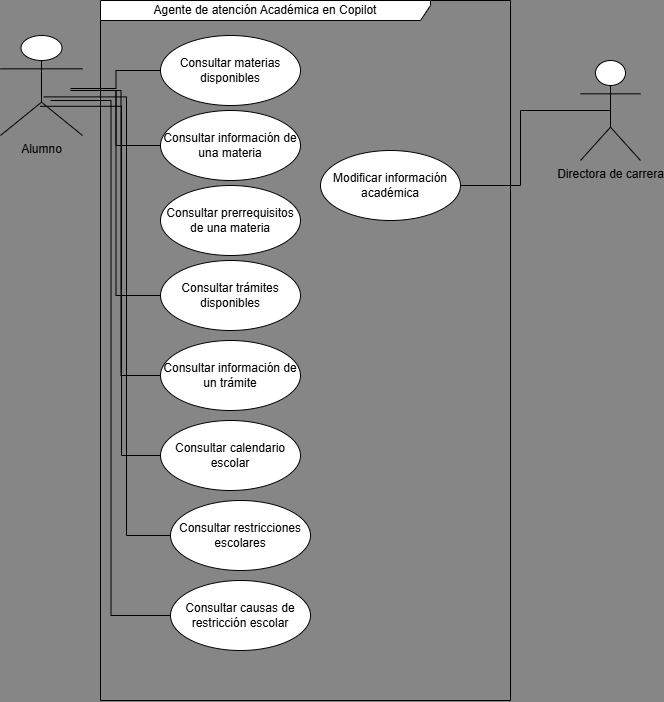

The diagram above was exported from draw.io. Its source (the exported page's mxGraphModel, read from the mxfile embedded in the PNG):
<mxGraphModel dx="984" dy="606" grid="1" gridSize="10" guides="1" tooltips="1" connect="1" arrows="1" fold="1" page="1" pageScale="1" pageWidth="827" pageHeight="1169" background="light-dark(#868686,#FFFFFF)" math="0" shadow="0">
  <root>
    <mxCell id="0" />
    <mxCell id="1" parent="0" />
    <mxCell id="tk_ax8Fz9u1Mt6odmcmS-1" parent="1" style="shape=umlFrame;whiteSpace=wrap;html=1;pointerEvents=0;width=330;height=20;" value="Agente de atención Académica en Copilot" vertex="1">
      <mxGeometry height="700" width="410" x="230" y="200" as="geometry" />
    </mxCell>
    <mxCell id="tk_ax8Fz9u1Mt6odmcmS-2" parent="1" style="shape=umlActor;verticalLabelPosition=bottom;verticalAlign=top;html=1;" value="Alumno" vertex="1">
      <mxGeometry height="100" width="82" x="130" y="235" as="geometry" />
    </mxCell>
    <mxCell id="tk_ax8Fz9u1Mt6odmcmS-3" parent="1" style="shape=umlActor;verticalLabelPosition=bottom;verticalAlign=top;html=1;" value="Directora de carrera" vertex="1">
      <mxGeometry height="100" width="60" x="710" y="260" as="geometry" />
    </mxCell>
    <mxCell id="tk_ax8Fz9u1Mt6odmcmS-4" parent="1" style="ellipse;whiteSpace=wrap;html=1;" value="Consultar materias disponibles" vertex="1">
      <mxGeometry height="70" width="140" x="290" y="235" as="geometry" />
    </mxCell>
    <mxCell id="MtvNLUbnn0Vj_zojq6vi-10" parent="1" style="ellipse;whiteSpace=wrap;html=1;" value="Consultar información de una materia" vertex="1">
      <mxGeometry height="70" width="140" x="290" y="310" as="geometry" />
    </mxCell>
    <mxCell id="MtvNLUbnn0Vj_zojq6vi-11" parent="1" style="ellipse;whiteSpace=wrap;html=1;" value="Consultar trámites disponibles" vertex="1">
      <mxGeometry height="70" width="140" x="290" y="460" as="geometry" />
    </mxCell>
    <mxCell id="MtvNLUbnn0Vj_zojq6vi-12" parent="1" style="ellipse;whiteSpace=wrap;html=1;" value="Consultar información de un trámite" vertex="1">
      <mxGeometry height="70" width="140" x="290" y="540" as="geometry" />
    </mxCell>
    <mxCell id="MtvNLUbnn0Vj_zojq6vi-14" parent="1" style="ellipse;whiteSpace=wrap;html=1;" value="Modificar información académica" vertex="1">
      <mxGeometry height="70" width="140" x="450" y="350" as="geometry" />
    </mxCell>
    <mxCell id="MtvNLUbnn0Vj_zojq6vi-18" edge="1" parent="1" style="endArrow=none;html=1;edgeStyle=orthogonalEdgeStyle;rounded=0;endFill=0;entryX=0;entryY=0.5;entryDx=0;entryDy=0;" target="tk_ax8Fz9u1Mt6odmcmS-4" value="">
      <mxGeometry relative="1" as="geometry">
        <mxPoint x="200" y="288" as="sourcePoint" />
        <mxPoint x="360" y="288" as="targetPoint" />
      </mxGeometry>
    </mxCell>
    <mxCell id="MtvNLUbnn0Vj_zojq6vi-22" edge="1" parent="1" style="endArrow=none;html=1;edgeStyle=orthogonalEdgeStyle;rounded=0;endFill=0;entryX=0;entryY=0.5;entryDx=0;entryDy=0;" target="MtvNLUbnn0Vj_zojq6vi-10" value="">
      <mxGeometry relative="1" as="geometry">
        <mxPoint x="200" y="290" as="sourcePoint" />
        <mxPoint x="330" y="280" as="targetPoint" />
      </mxGeometry>
    </mxCell>
    <mxCell id="MtvNLUbnn0Vj_zojq6vi-25" edge="1" parent="1" style="endArrow=none;html=1;edgeStyle=orthogonalEdgeStyle;rounded=0;endFill=0;entryX=0;entryY=0.5;entryDx=0;entryDy=0;" target="MtvNLUbnn0Vj_zojq6vi-11" value="">
      <mxGeometry relative="1" as="geometry">
        <mxPoint x="200" y="290" as="sourcePoint" />
        <mxPoint x="230" y="470" as="targetPoint" />
      </mxGeometry>
    </mxCell>
    <mxCell id="MtvNLUbnn0Vj_zojq6vi-28" edge="1" parent="1" style="endArrow=none;html=1;edgeStyle=orthogonalEdgeStyle;rounded=0;endFill=0;entryX=0;entryY=0.5;entryDx=0;entryDy=0;" target="MtvNLUbnn0Vj_zojq6vi-12" value="">
      <mxGeometry relative="1" as="geometry">
        <mxPoint x="210" y="290" as="sourcePoint" />
        <mxPoint x="180" y="510" as="targetPoint" />
      </mxGeometry>
    </mxCell>
    <mxCell id="MtvNLUbnn0Vj_zojq6vi-34" edge="1" parent="1" source="tk_ax8Fz9u1Mt6odmcmS-3" style="endArrow=none;html=1;edgeStyle=orthogonalEdgeStyle;rounded=0;endFill=0;entryX=1;entryY=0.5;entryDx=0;entryDy=0;exitX=0.5;exitY=0.5;exitDx=0;exitDy=0;exitPerimeter=0;" target="MtvNLUbnn0Vj_zojq6vi-14" value="">
      <mxGeometry relative="1" as="geometry">
        <mxPoint x="660" y="558" as="sourcePoint" />
        <mxPoint x="750" y="540" as="targetPoint" />
      </mxGeometry>
    </mxCell>
    <mxCell id="MtvNLUbnn0Vj_zojq6vi-37" parent="1" style="ellipse;whiteSpace=wrap;html=1;" value="Consultar calendario escolar" vertex="1">
      <mxGeometry height="70" width="140" x="290" y="620" as="geometry" />
    </mxCell>
    <mxCell id="MtvNLUbnn0Vj_zojq6vi-38" edge="1" parent="1" source="tk_ax8Fz9u1Mt6odmcmS-2" style="endArrow=none;html=1;edgeStyle=orthogonalEdgeStyle;rounded=0;endFill=0;entryX=0;entryY=0.5;entryDx=0;entryDy=0;exitX=0.482;exitY=0.708;exitDx=0;exitDy=0;exitPerimeter=0;" target="MtvNLUbnn0Vj_zojq6vi-37" value="">
      <mxGeometry relative="1" as="geometry">
        <mxPoint x="250" y="510" as="sourcePoint" />
        <mxPoint x="330" y="735" as="targetPoint" />
      </mxGeometry>
    </mxCell>
    <mxCell id="X7dvsdz6zKFpV9784vrQ-1" parent="1" style="ellipse;whiteSpace=wrap;html=1;" value="Consultar prerrequisitos de una materia" vertex="1">
      <mxGeometry height="70" width="140" x="290" y="385" as="geometry" />
    </mxCell>
    <mxCell id="X7dvsdz6zKFpV9784vrQ-2" parent="1" style="ellipse;whiteSpace=wrap;html=1;" value="Consultar restricciones escolares" vertex="1">
      <mxGeometry height="70" width="140" x="300" y="700" as="geometry" />
    </mxCell>
    <mxCell id="X7dvsdz6zKFpV9784vrQ-3" parent="1" style="ellipse;whiteSpace=wrap;html=1;" value="Consultar causas de restricción escolar" vertex="1">
      <mxGeometry height="70" width="140" x="300" y="780" as="geometry" />
    </mxCell>
    <mxCell id="X7dvsdz6zKFpV9784vrQ-4" edge="1" parent="1" source="tk_ax8Fz9u1Mt6odmcmS-2" style="endArrow=none;html=1;edgeStyle=orthogonalEdgeStyle;rounded=0;exitX=0.527;exitY=0.614;exitDx=0;exitDy=0;exitPerimeter=0;entryX=0;entryY=0.5;entryDx=0;entryDy=0;" target="X7dvsdz6zKFpV9784vrQ-2" value="">
      <mxGeometry relative="1" as="geometry">
        <mxPoint x="360" y="510" as="sourcePoint" />
        <mxPoint x="520" y="510" as="targetPoint" />
      </mxGeometry>
    </mxCell>
    <mxCell id="X7dvsdz6zKFpV9784vrQ-7" edge="1" parent="1" style="endArrow=none;html=1;edgeStyle=orthogonalEdgeStyle;rounded=0;entryX=0;entryY=0.5;entryDx=0;entryDy=0;" target="X7dvsdz6zKFpV9784vrQ-3" value="">
      <mxGeometry relative="1" as="geometry">
        <mxPoint x="180" y="300" as="sourcePoint" />
        <mxPoint x="240" y="1010" as="targetPoint" />
      </mxGeometry>
    </mxCell>
  </root>
</mxGraphModel>